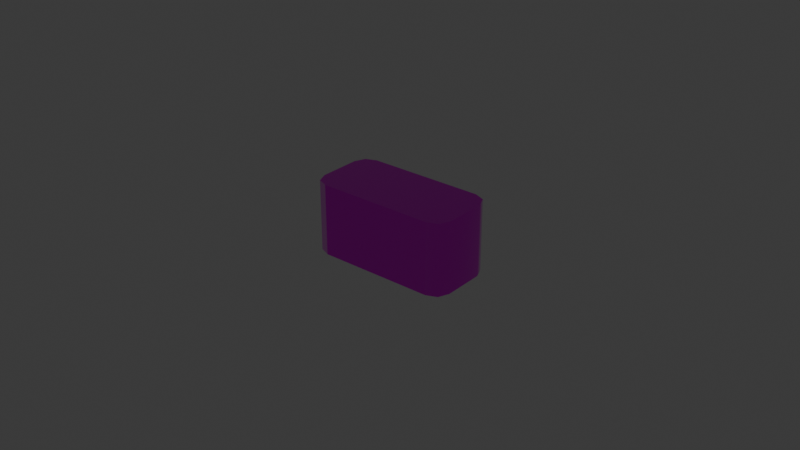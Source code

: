 # Source: SPAM_Material_.blend  (saved by Blender 5.1.30; exported with 4.5.12 LTS)
import bpy
from mathutils import Matrix  # noqa: F401  (used for matrix-valued properties, if any)

bpy.ops.wm.read_factory_settings(use_empty=True)
scene = bpy.context.scene
scene.name = 'Scene'

# ---- collections
col_spam = bpy.data.collections.new('SPAM'); scene.collection.children.link(col_spam)

# ---- images (referenced by path relative to the original .blend; pixels are not part of the script)
import os
ASSET_DIR = os.environ.get("B2B_ASSET_DIR", "")  # directory of the original .blend (textures are referenced by path, not embedded)
HERE = os.path.dirname(os.path.abspath(__file__))  # packed textures are extracted next to this script under _unpacked/

def load_image(name, relpath, width, height, colorspace="sRGB"):
    """Load a texture the original file referenced (path relative to the .blend, or extracted next to this script)."""
    p = next((c for c in (os.path.join(HERE, relpath), os.path.join(ASSET_DIR, relpath)) if relpath and os.path.exists(c)), "")
    if p:
        img = bpy.data.images.load(p, check_existing=True)
        img.name = name
    else:  # same state as the original file: an image datablock whose file is absent (Cycles renders it pink)
        img = bpy.data.images.new(name, width, height)
        img.source = "FILE"
        img.filepath = "//" + (relpath or name)
    img.colorspace_settings.name = colorspace
    return img
img_spam_low_spam_occlusionroughnessmetallic_png = load_image('SPAM_low_SPAM_OcclusionRoughnessMetallic.png', 'SPAM_low_SPAM_OcclusionRoughnessMetallic.png', 1024, 1024, 'sRGB')
img_spam_low_spam_basecolor_png = load_image('SPAM_low_SPAM_BaseColor.png', 'SPAM_low_SPAM_BaseColor.png', 1024, 1024, 'sRGB')
img_spam_low_spam_normal_png = load_image('SPAM_low_SPAM_Normal.png', 'SPAM_low_SPAM_Normal.png', 1024, 1024, 'Non-Color')

# ---- materials (node trees are filled in below, after node groups)
mat_spam = bpy.data.materials.new('SPAM')

# ---- material node trees
mat_spam.use_nodes = True; mat_spam.node_tree.nodes.clear()
_N = mat_spam.node_tree.nodes; _L = mat_spam.node_tree.links
n0 = _N.new('ShaderNodeBsdfPrincipled'); n0.name = 'Principled BSDF'; n0.location = (-200, 100)
n1 = _N.new('ShaderNodeOutputMaterial'); n1.name = 'Material Output'; n1.location = (200, 100)
n2 = _N.new('ShaderNodeTexImage'); n2.name = 'Image Texture'; n2.location = (-801, -441)
n2.image = img_spam_low_spam_occlusionroughnessmetallic_png
n3 = _N.new('ShaderNodeTexImage'); n3.name = 'Image Texture.001'; n3.location = (-676, 238)
n3.image = img_spam_low_spam_basecolor_png
n4 = _N.new('ShaderNodeTexImage'); n4.name = 'Image Texture.002'; n4.location = (-764, -132)
n4.image = img_spam_low_spam_normal_png
n5 = _N.new('ShaderNodeNormalMap'); n5.name = 'Normal Map'; n5.location = (-454, -155)
n5.inputs[0].default_value = 0.2
n6 = _N.new('ShaderNodeSeparateColor'); n6.name = 'Separate Color'; n6.location = (-499, -427)
_L.new(n0.outputs[0], n1.inputs[0])
_L.new(n5.outputs[0], n0.inputs[5])
_L.new(n4.outputs[0], n5.inputs[1])
_L.new(n3.outputs[0], n0.inputs[0])
_L.new(n2.outputs[0], n6.inputs[0])
_L.new(n6.outputs[1], n0.inputs[2])
_L.new(n6.outputs[2], n0.inputs[1])
n1.is_active_output = True

# ---- world
world_world = bpy.data.worlds.new('World'); scene.world = world_world
world_world.use_nodes = True; world_world.node_tree.nodes.clear()
_N = world_world.node_tree.nodes; _L = world_world.node_tree.links
n0 = _N.new('ShaderNodeOutputWorld'); n0.name = 'World Output'; n0.location = (200, 100)
n1 = _N.new('ShaderNodeBackground'); n1.name = 'Background'; n1.location = (-200, 100)
n1.inputs[0].default_value = (0.05088, 0.05088, 0.05088, 1.0)
_L.new(n1.outputs[0], n0.inputs[0])
n0.is_active_output = True
world_world.color = (0.05088, 0.05088, 0.05088)
world_world.sun_shadow_jitter_overblur = 0.0

# ---- meshes
me_cube = bpy.data.meshes.new('Cube')
me_cube.from_pydata([(-0.01869, -0.01146, -0.01146), (-0.02354, -0.006609, -0.01146), (-0.02212, -0.01004, -0.01146), (-0.02354, -0.006609, 0.01146), (-0.01869, -0.01146, 0.01146), (-0.02212, -0.01004, 0.01146), (-0.02354, 0.006609, -0.01146), (-0.01869, 0.01146, -0.01146), (-0.02212, 0.01004, -0.01146), (-0.01869, 0.01146, 0.01146), (-0.02354, 0.006609, 0.01146), (-0.02212, 0.01004, 0.01146), (0.02354, -0.006609, -0.01146), (0.01869, -0.01146, -0.01146), (0.02212, -0.01004, -0.01146), (0.01869, -0.01146, 0.01146), (0.02354, -0.006609, 0.01146), (0.02212, -0.01004, 0.01146), (0.01869, 0.01146, -0.01146), (0.02354, 0.006609, -0.01146), (0.02212, 0.01004, -0.01146), (0.02354, 0.006609, 0.01146), (0.01869, 0.01146, 0.01146), (0.02212, 0.01004, 0.01146)], [], [(0, 4, 5, 2), (2, 5, 3, 1), (9, 7, 8, 11), (11, 8, 6, 10), (21, 19, 20, 23), (23, 20, 18, 22), (15, 13, 14, 17), (17, 14, 12, 16), (6, 8, 7, 18, 20, 19, 12, 14, 13, 0, 2, 1), (1, 3, 10, 6), (13, 15, 4, 0), (21, 23, 22, 9, 11, 10, 3, 5, 4, 15, 17, 16), (7, 9, 22, 18), (19, 21, 16, 12)])
me_cube.polygons.foreach_set('use_smooth', [True] * 14)
_k = set([(0, 2), (0, 13), (1, 2), (1, 6), (3, 5), (3, 10), (4, 5), (4, 15), (6, 8), (7, 8), (7, 18), (9, 11), (9, 22), (10, 11), (12, 14), (12, 19), (13, 14), (15, 17), (16, 17), (16, 21), (18, 20), (19, 20), (21, 23), (22, 23)])
me_cube.attributes.new('sharp_edge', 'BOOLEAN', 'EDGE').data.foreach_set('value', [ (min(e.vertices), max(e.vertices)) in _k for e in me_cube.edges])
_uv = me_cube.uv_layers.new(name='UVMap')
_uv.uv.foreach_set('vector', [0.3249, 0.9954, 0.02549, 0.9954, 0.02549, 0.9469, 0.3249, 0.9469, 0.3249, 0.9469, 0.02549, 0.9469, 0.02549, 0.8985, 0.3249, 0.8985, 0.02549, 0.6288, 0.3249, 0.6288, 0.3249, 0.6773, 0.02549, 0.6773, 0.02549, 0.6773, 0.3249, 0.6773, 0.3249, 0.7258, 0.02549, 0.7258, 0.3562, 0.8985, 0.6556, 0.8985, 0.6556, 0.9469, 0.3562, 0.9469, 0.3562, 0.9469, 0.6556, 0.9469, 0.6556, 0.9954, 0.3562, 0.9954, 0.3562, 0.6288, 0.6556, 0.6288, 0.6556, 0.6773, 0.3562, 0.6773, 0.3562, 0.6773, 0.6556, 0.6773, 0.6556, 0.7258, 0.3562, 0.7258, 0.2615, 0.004571, 0.3063, 0.02313, 0.3249, 0.06792, 0.3249, 0.5563, 0.3063, 0.6011, 0.2615, 0.6196, 0.08884, 0.6196, 0.04404, 0.6011, 0.02549, 0.5563, 0.02549, 0.06792, 0.04404, 0.02313, 0.08884, 0.004571, 0.3249, 0.8985, 0.02549, 0.8985, 0.02549, 0.7258, 0.3249, 0.7258, 0.6795, 0.004571, 0.9789, 0.004571, 0.9789, 0.4929, 0.6795, 0.4929, 0.4195, 0.6196, 0.3747, 0.6011, 0.3562, 0.5563, 0.3562, 0.06792, 0.3747, 0.02313, 0.4195, 0.004571, 0.5922, 0.004571, 0.637, 0.02313, 0.6556, 0.06792, 0.6556, 0.5563, 0.637, 0.6011, 0.5922, 0.6196, 0.9789, 0.9904, 0.6795, 0.9904, 0.6795, 0.5021, 0.9789, 0.5021, 0.6556, 0.8985, 0.3562, 0.8985, 0.3562, 0.7258, 0.6556, 0.7258])
me_cube.materials.append(mat_spam)
me_cube.update()

# ---- objects
ob_spam = bpy.data.objects.new('SPAM', me_cube)

# ---- transforms, parenting, visibility, modifiers, constraints
ob_spam.location = (0.0, 0.0, 0.0)

# ---- collection membership
col_spam.objects.link(ob_spam)

# ---- scene / render settings (as saved in the file)
scene.frame_start = 0; scene.frame_end = 20; scene.frame_set(0)
scene.render.engine = 'BLENDER_EEVEE_NEXT'
scene.render.bake_bias = 0.0
scene.render.bake_samples = 0
scene.cycles.sampling_pattern = 'TABULATED_SOBOL'
scene.eevee.use_volume_custom_range = False
bpy.context.view_layer.update()

# ---- added for rendering (the .blend has no active camera and no usable light): camera, sun
cam_auto = bpy.data.cameras.new('AutoCamera')
cam_auto.lens = 50.0
cam_auto.sensor_width = 36.0
cam_auto.clip_end = 1000.0
ob_auto_camera = bpy.data.objects.new('AutoCamera', cam_auto)
scene.collection.objects.link(ob_auto_camera)
ob_auto_camera.location = (0.185045, -0.222054, 0.148036)
ob_auto_camera.rotation_euler = (1.09748, -7.21219e-08, 0.694738)
scene.camera = ob_auto_camera
light_auto_sun = bpy.data.lights.new('AutoSun', 'SUN')
light_auto_sun.energy = 3.0
light_auto_sun.angle = 0.0523599
ob_auto_sun = bpy.data.objects.new('AutoSun', light_auto_sun)
scene.collection.objects.link(ob_auto_sun)
ob_auto_sun.rotation_euler = (0.872665, 0.174533, 0.523599)
bpy.context.view_layer.update()
